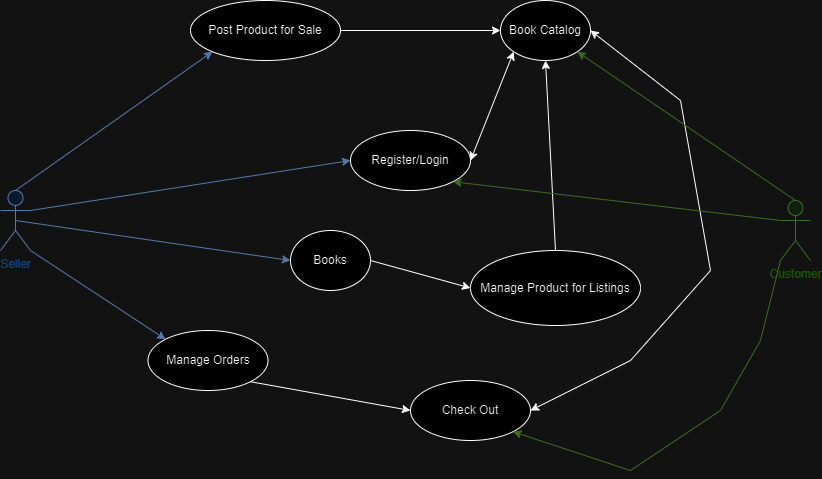

The diagram above was exported from draw.io. Its source (the exported page's mxGraphModel, read from the mxfile embedded in the PNG):
<mxGraphModel dx="880" dy="426" grid="1" gridSize="10" guides="1" tooltips="1" connect="1" arrows="1" fold="1" page="1" pageScale="1" pageWidth="850" pageHeight="1100" math="0" shadow="0">
  <root>
    <mxCell id="0" />
    <mxCell id="1" parent="0" />
    <mxCell id="-8UrxhYtyyY5kfX1d3LY-1" value="Seller" style="shape=umlActor;verticalLabelPosition=bottom;verticalAlign=top;html=1;outlineConnect=0;fillColor=#dae8fc;strokeColor=#6c8ebf;fontColor=#99CCFF;" vertex="1" parent="1">
      <mxGeometry x="10" y="360" width="30" height="60" as="geometry" />
    </mxCell>
    <mxCell id="-8UrxhYtyyY5kfX1d3LY-12" value="Post Product for Sale" style="ellipse;whiteSpace=wrap;html=1;" vertex="1" parent="1">
      <mxGeometry x="200" y="170" width="150" height="60" as="geometry" />
    </mxCell>
    <mxCell id="-8UrxhYtyyY5kfX1d3LY-36" value="Book Catalog" style="ellipse;whiteSpace=wrap;html=1;" vertex="1" parent="1">
      <mxGeometry x="510" y="170" width="90" height="60" as="geometry" />
    </mxCell>
    <mxCell id="-8UrxhYtyyY5kfX1d3LY-39" value="Books" style="ellipse;whiteSpace=wrap;html=1;" vertex="1" parent="1">
      <mxGeometry x="300" y="400" width="80" height="60" as="geometry" />
    </mxCell>
    <mxCell id="-8UrxhYtyyY5kfX1d3LY-40" value="Manage Product for Listings" style="ellipse;whiteSpace=wrap;html=1;" vertex="1" parent="1">
      <mxGeometry x="480" y="420" width="170" height="75" as="geometry" />
    </mxCell>
    <mxCell id="-8UrxhYtyyY5kfX1d3LY-44" value="Manage Orders" style="ellipse;whiteSpace=wrap;html=1;" vertex="1" parent="1">
      <mxGeometry x="157.5" y="500" width="120" height="60" as="geometry" />
    </mxCell>
    <mxCell id="-8UrxhYtyyY5kfX1d3LY-46" value="Check Out" style="ellipse;whiteSpace=wrap;html=1;" vertex="1" parent="1">
      <mxGeometry x="420" y="550" width="120" height="60" as="geometry" />
    </mxCell>
    <mxCell id="-8UrxhYtyyY5kfX1d3LY-50" value="" style="endArrow=classic;html=1;rounded=0;exitX=0.5;exitY=0;exitDx=0;exitDy=0;exitPerimeter=0;entryX=0;entryY=1;entryDx=0;entryDy=0;fillColor=#dae8fc;strokeColor=#6c8ebf;" edge="1" parent="1" source="-8UrxhYtyyY5kfX1d3LY-1" target="-8UrxhYtyyY5kfX1d3LY-12">
      <mxGeometry width="50" height="50" relative="1" as="geometry">
        <mxPoint x="50" y="352.5" as="sourcePoint" />
        <mxPoint x="100" y="302.5" as="targetPoint" />
      </mxGeometry>
    </mxCell>
    <mxCell id="-8UrxhYtyyY5kfX1d3LY-51" value="" style="endArrow=classic;html=1;rounded=0;exitX=1;exitY=0.5;exitDx=0;exitDy=0;entryX=0;entryY=0.5;entryDx=0;entryDy=0;" edge="1" parent="1" source="-8UrxhYtyyY5kfX1d3LY-12" target="-8UrxhYtyyY5kfX1d3LY-36">
      <mxGeometry width="50" height="50" relative="1" as="geometry">
        <mxPoint x="400" y="440" as="sourcePoint" />
        <mxPoint x="450" y="390" as="targetPoint" />
      </mxGeometry>
    </mxCell>
    <mxCell id="-8UrxhYtyyY5kfX1d3LY-53" value="" style="endArrow=classic;html=1;rounded=0;exitX=0.5;exitY=0.5;exitDx=0;exitDy=0;exitPerimeter=0;entryX=0;entryY=0.5;entryDx=0;entryDy=0;fillColor=#dae8fc;strokeColor=#6c8ebf;" edge="1" parent="1" source="-8UrxhYtyyY5kfX1d3LY-1" target="-8UrxhYtyyY5kfX1d3LY-39">
      <mxGeometry width="50" height="50" relative="1" as="geometry">
        <mxPoint x="400" y="440" as="sourcePoint" />
        <mxPoint x="210" y="390" as="targetPoint" />
      </mxGeometry>
    </mxCell>
    <mxCell id="-8UrxhYtyyY5kfX1d3LY-54" value="" style="endArrow=classic;html=1;rounded=0;exitX=1;exitY=1;exitDx=0;exitDy=0;exitPerimeter=0;entryX=0;entryY=0;entryDx=0;entryDy=0;fillColor=#dae8fc;strokeColor=#6c8ebf;" edge="1" parent="1" source="-8UrxhYtyyY5kfX1d3LY-1" target="-8UrxhYtyyY5kfX1d3LY-44">
      <mxGeometry width="50" height="50" relative="1" as="geometry">
        <mxPoint x="400" y="440" as="sourcePoint" />
        <mxPoint x="450" y="390" as="targetPoint" />
      </mxGeometry>
    </mxCell>
    <mxCell id="-8UrxhYtyyY5kfX1d3LY-55" value="" style="endArrow=classic;html=1;rounded=0;exitX=0.5;exitY=0;exitDx=0;exitDy=0;entryX=0.5;entryY=1;entryDx=0;entryDy=0;" edge="1" parent="1" source="-8UrxhYtyyY5kfX1d3LY-40" target="-8UrxhYtyyY5kfX1d3LY-36">
      <mxGeometry width="50" height="50" relative="1" as="geometry">
        <mxPoint x="400" y="440" as="sourcePoint" />
        <mxPoint x="440" y="350" as="targetPoint" />
      </mxGeometry>
    </mxCell>
    <mxCell id="-8UrxhYtyyY5kfX1d3LY-56" value="" style="endArrow=classic;html=1;rounded=0;exitX=1;exitY=0.5;exitDx=0;exitDy=0;entryX=0;entryY=0.5;entryDx=0;entryDy=0;" edge="1" parent="1" source="-8UrxhYtyyY5kfX1d3LY-39" target="-8UrxhYtyyY5kfX1d3LY-40">
      <mxGeometry width="50" height="50" relative="1" as="geometry">
        <mxPoint x="340" y="410" as="sourcePoint" />
        <mxPoint x="488" y="411.02" as="targetPoint" />
      </mxGeometry>
    </mxCell>
    <mxCell id="-8UrxhYtyyY5kfX1d3LY-57" value="" style="endArrow=classic;html=1;rounded=0;exitX=1;exitY=1;exitDx=0;exitDy=0;entryX=0;entryY=0.5;entryDx=0;entryDy=0;" edge="1" parent="1" source="-8UrxhYtyyY5kfX1d3LY-44" target="-8UrxhYtyyY5kfX1d3LY-46">
      <mxGeometry width="50" height="50" relative="1" as="geometry">
        <mxPoint x="400" y="440" as="sourcePoint" />
        <mxPoint x="450" y="390" as="targetPoint" />
      </mxGeometry>
    </mxCell>
    <mxCell id="-8UrxhYtyyY5kfX1d3LY-59" value="" style="endArrow=classic;startArrow=classic;html=1;rounded=0;exitX=1;exitY=0.5;exitDx=0;exitDy=0;entryX=1;entryY=0.5;entryDx=0;entryDy=0;" edge="1" parent="1" source="-8UrxhYtyyY5kfX1d3LY-46" target="-8UrxhYtyyY5kfX1d3LY-36">
      <mxGeometry width="50" height="50" relative="1" as="geometry">
        <mxPoint x="400" y="440" as="sourcePoint" />
        <mxPoint x="450" y="390" as="targetPoint" />
        <Array as="points">
          <mxPoint x="640" y="530" />
          <mxPoint x="720" y="440" />
          <mxPoint x="690" y="270" />
        </Array>
      </mxGeometry>
    </mxCell>
    <mxCell id="-8UrxhYtyyY5kfX1d3LY-61" value="" style="endArrow=classic;html=1;rounded=0;exitX=1;exitY=0.3333333333333333;exitDx=0;exitDy=0;exitPerimeter=0;entryX=0;entryY=0.5;entryDx=0;entryDy=0;fillColor=#dae8fc;strokeColor=#6c8ebf;" edge="1" parent="1" source="-8UrxhYtyyY5kfX1d3LY-1" target="-8UrxhYtyyY5kfX1d3LY-60">
      <mxGeometry width="50" height="50" relative="1" as="geometry">
        <mxPoint x="40" y="380" as="sourcePoint" />
        <mxPoint x="513" y="261" as="targetPoint" />
      </mxGeometry>
    </mxCell>
    <mxCell id="-8UrxhYtyyY5kfX1d3LY-60" value="Register/Login" style="ellipse;whiteSpace=wrap;html=1;" vertex="1" parent="1">
      <mxGeometry x="360" y="300" width="120" height="60" as="geometry" />
    </mxCell>
    <mxCell id="-8UrxhYtyyY5kfX1d3LY-62" value="" style="endArrow=classic;startArrow=classic;html=1;rounded=0;exitX=1;exitY=0.5;exitDx=0;exitDy=0;entryX=0;entryY=1;entryDx=0;entryDy=0;" edge="1" parent="1" source="-8UrxhYtyyY5kfX1d3LY-60" target="-8UrxhYtyyY5kfX1d3LY-36">
      <mxGeometry width="50" height="50" relative="1" as="geometry">
        <mxPoint x="360" y="420" as="sourcePoint" />
        <mxPoint x="410" y="370" as="targetPoint" />
      </mxGeometry>
    </mxCell>
    <mxCell id="-8UrxhYtyyY5kfX1d3LY-63" value="Customer" style="shape=umlActor;verticalLabelPosition=bottom;verticalAlign=top;html=1;outlineConnect=0;fillColor=#d5e8d4;strokeColor=#82b366;fontColor=#97D077;" vertex="1" parent="1">
      <mxGeometry x="790" y="370" width="30" height="60" as="geometry" />
    </mxCell>
    <mxCell id="-8UrxhYtyyY5kfX1d3LY-64" value="" style="endArrow=classic;html=1;rounded=0;exitX=0;exitY=0.3333333333333333;exitDx=0;exitDy=0;exitPerimeter=0;entryX=1;entryY=1;entryDx=0;entryDy=0;fillColor=#d5e8d4;strokeColor=#82b366;" edge="1" parent="1" source="-8UrxhYtyyY5kfX1d3LY-63" target="-8UrxhYtyyY5kfX1d3LY-60">
      <mxGeometry width="50" height="50" relative="1" as="geometry">
        <mxPoint x="950" y="360" as="sourcePoint" />
        <mxPoint x="860" y="350" as="targetPoint" />
      </mxGeometry>
    </mxCell>
    <mxCell id="-8UrxhYtyyY5kfX1d3LY-67" value="" style="endArrow=classic;html=1;rounded=0;exitX=0.5;exitY=0;exitDx=0;exitDy=0;exitPerimeter=0;entryX=1;entryY=1;entryDx=0;entryDy=0;fillColor=#d5e8d4;strokeColor=#82b366;" edge="1" parent="1" source="-8UrxhYtyyY5kfX1d3LY-63" target="-8UrxhYtyyY5kfX1d3LY-36">
      <mxGeometry width="50" height="50" relative="1" as="geometry">
        <mxPoint x="450" y="410" as="sourcePoint" />
        <mxPoint x="500" y="360" as="targetPoint" />
      </mxGeometry>
    </mxCell>
    <mxCell id="-8UrxhYtyyY5kfX1d3LY-68" value="" style="endArrow=classic;html=1;rounded=0;exitX=0;exitY=1;exitDx=0;exitDy=0;exitPerimeter=0;entryX=1;entryY=1;entryDx=0;entryDy=0;fillColor=#d5e8d4;strokeColor=#82b366;" edge="1" parent="1" source="-8UrxhYtyyY5kfX1d3LY-63" target="-8UrxhYtyyY5kfX1d3LY-46">
      <mxGeometry width="50" height="50" relative="1" as="geometry">
        <mxPoint x="450" y="480" as="sourcePoint" />
        <mxPoint x="500" y="430" as="targetPoint" />
        <Array as="points">
          <mxPoint x="770" y="510" />
          <mxPoint x="730" y="580" />
          <mxPoint x="640" y="640" />
        </Array>
      </mxGeometry>
    </mxCell>
  </root>
</mxGraphModel>